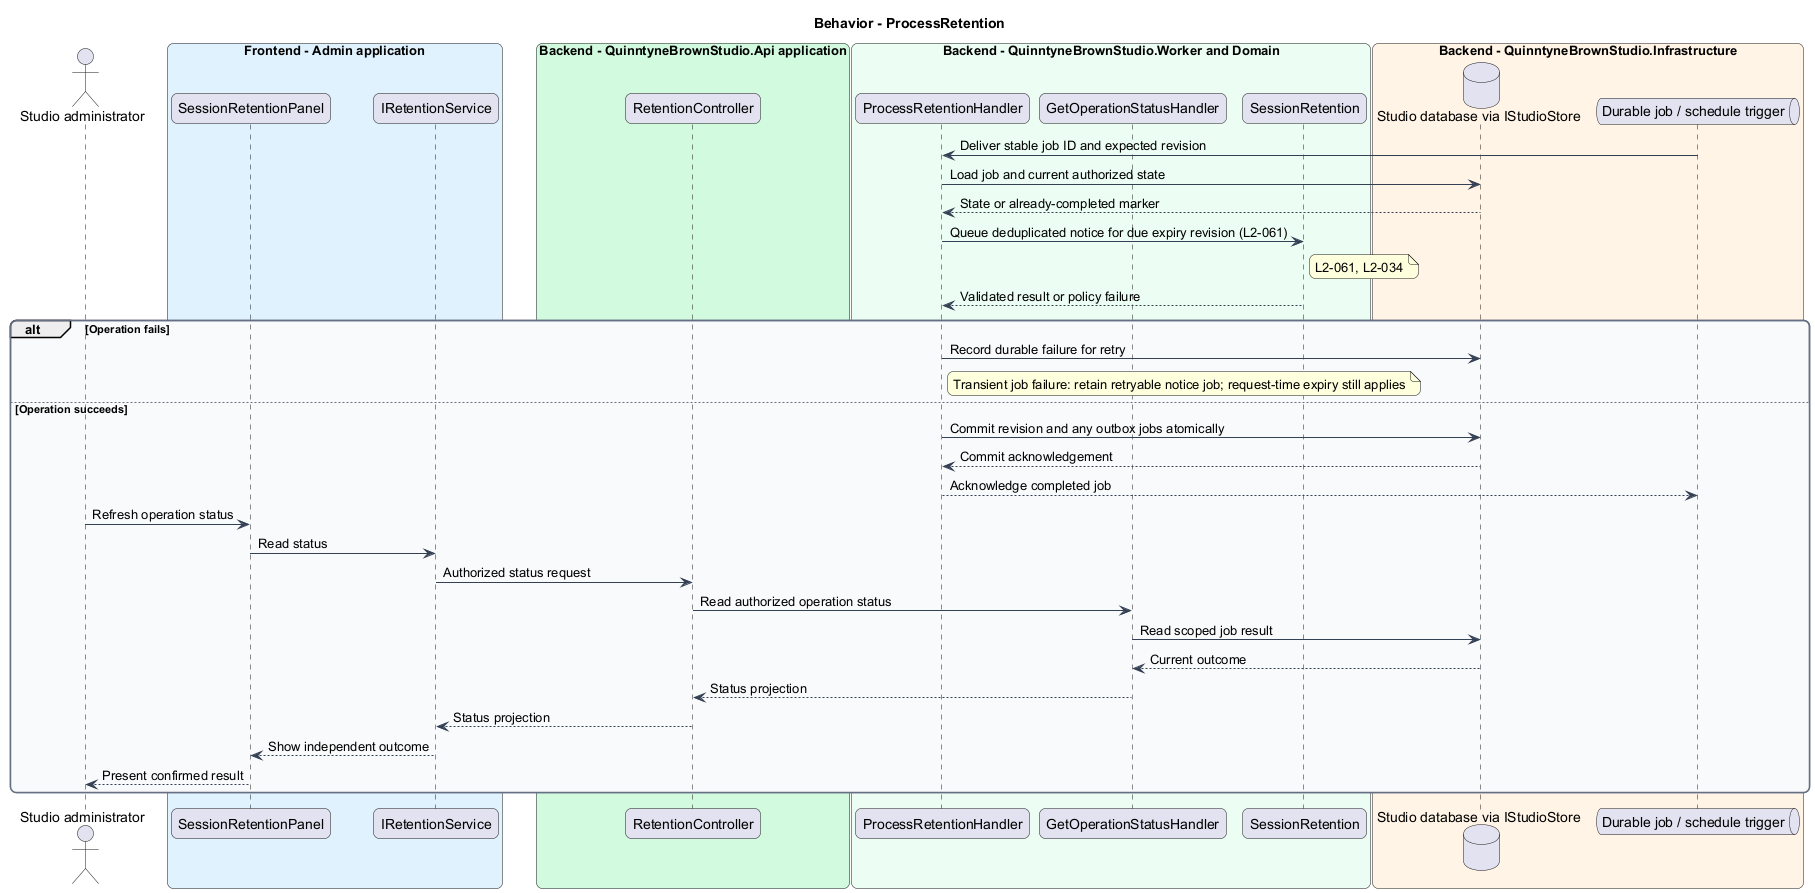

The diagram above was rendered by PlantUML. Its source (embedded in the PNG):
@startuml
skinparam backgroundColor #FFFFFF
skinparam shadowing false
skinparam roundcorner 12
skinparam defaultFontName Arial
skinparam ArrowColor #344054
skinparam rectangle {
  BorderColor #344054
  FontColor #101828
}
skinparam package {
  BorderColor #667085
  FontColor #101828
  BackgroundColor #F9FAFB
}
title Behavior - ProcessRetention
actor "Studio administrator" as actor
box "Frontend - Admin application" #E0F2FE
 participant "SessionRetentionPanel" as page
 participant "IRetentionService" as client
end box
box "Backend - QuinntyneBrownStudio.Api application" #D1FADF
 participant "RetentionController" as controller
end box
box "Backend - QuinntyneBrownStudio.Worker and Domain" #ECFDF3
 participant "ProcessRetentionHandler" as handler
 participant "GetOperationStatusHandler" as status
 participant "SessionRetention" as entity
end box
box "Backend - QuinntyneBrownStudio.Infrastructure" #FFF4E5
 database "Studio database via IStudioStore" as db
 queue "Durable job / schedule trigger" as queue
end box
queue -> handler : Deliver stable job ID and expected revision
handler -> db : Load job and current authorized state
db --> handler : State or already-completed marker
handler -> entity : Queue deduplicated notice for due expiry revision (L2-061)
note right of entity
L2-061, L2-034
end note
entity --> handler : Validated result or policy failure
alt Operation fails
handler -> db : Record durable failure for retry
note right of handler
Transient job failure: retain retryable notice job; request-time expiry still applies
end note
else Operation succeeds
handler -> db : Commit revision and any outbox jobs atomically
db --> handler : Commit acknowledgement
handler --> queue : Acknowledge completed job
actor -> page : Refresh operation status
page -> client : Read status
client -> controller : Authorized status request
controller -> status : Read authorized operation status
status -> db : Read scoped job result
db --> status : Current outcome
status --> controller : Status projection
controller --> client : Status projection
client --> page : Show independent outcome
page --> actor : Present confirmed result
end
@enduml